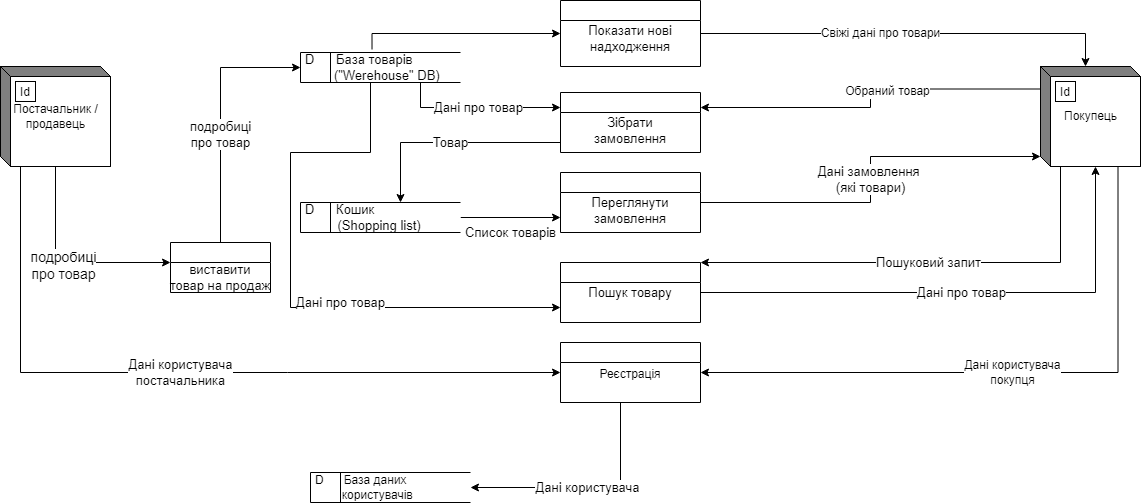

The diagram above was exported from draw.io. Its source (the exported page's mxGraphModel, read from the mxfile embedded in the PNG):
<mxGraphModel dx="782" dy="738" grid="1" gridSize="10" guides="1" tooltips="1" connect="1" arrows="1" fold="1" page="1" pageScale="1" pageWidth="1169" pageHeight="827" math="0" shadow="0">
  <root>
    <mxCell id="wVTyKCqfjXeItfJwjVJn-0" />
    <mxCell id="wVTyKCqfjXeItfJwjVJn-1" parent="wVTyKCqfjXeItfJwjVJn-0" />
    <mxCell id="bCdgyGMzYv_S8xfJ04J7-2" style="edgeStyle=orthogonalEdgeStyle;rounded=0;orthogonalLoop=1;jettySize=auto;html=1;entryX=0;entryY=0.5;entryDx=0;entryDy=0;fontSize=13;exitX=0.447;exitY=-0.1;exitDx=0;exitDy=0;exitPerimeter=0;" parent="wVTyKCqfjXeItfJwjVJn-1" source="J0Gj9AB0gG63GixrqmR7-0" target="J0Gj9AB0gG63GixrqmR7-3" edge="1">
      <mxGeometry relative="1" as="geometry">
        <mxPoint x="390" y="310" as="sourcePoint" />
        <Array as="points">
          <mxPoint x="382" y="281" />
        </Array>
      </mxGeometry>
    </mxCell>
    <mxCell id="bCdgyGMzYv_S8xfJ04J7-8" value="Дані про товар" style="edgeStyle=orthogonalEdgeStyle;rounded=0;orthogonalLoop=1;jettySize=auto;html=1;fontSize=13;entryX=0;entryY=0.75;entryDx=0;entryDy=0;" parent="wVTyKCqfjXeItfJwjVJn-1" source="J0Gj9AB0gG63GixrqmR7-0" target="9_dyquh9_zYEW-FadeN8-2" edge="1">
      <mxGeometry x="0.2348" y="5" relative="1" as="geometry">
        <mxPoint x="310" y="530" as="targetPoint" />
        <Array as="points">
          <mxPoint x="380" y="400" />
          <mxPoint x="300" y="400" />
          <mxPoint x="300" y="555" />
        </Array>
        <mxPoint as="offset" />
      </mxGeometry>
    </mxCell>
    <mxCell id="bCdgyGMzYv_S8xfJ04J7-9" value="Дані про товар" style="edgeStyle=orthogonalEdgeStyle;rounded=0;orthogonalLoop=1;jettySize=auto;html=1;entryX=0;entryY=0.25;entryDx=0;entryDy=0;fontSize=13;exitX=0.75;exitY=1;exitDx=0;exitDy=0;exitPerimeter=0;" parent="wVTyKCqfjXeItfJwjVJn-1" target="9_dyquh9_zYEW-FadeN8-0" edge="1" source="J0Gj9AB0gG63GixrqmR7-0">
      <mxGeometry relative="1" as="geometry">
        <mxPoint x="480" y="355" as="sourcePoint" />
      </mxGeometry>
    </mxCell>
    <mxCell id="J0Gj9AB0gG63GixrqmR7-0" value="&lt;font style=&quot;font-size: 13px&quot;&gt;D&amp;nbsp; &amp;nbsp; &amp;nbsp; База товарів&lt;br&gt;&amp;nbsp; &amp;nbsp; &amp;nbsp; &amp;nbsp; (&quot;Werehouse&quot; DB)&lt;/font&gt;" style="html=1;dashed=0;whitespace=wrap;shape=mxgraph.dfd.dataStoreID;align=left;spacingLeft=3;points=[[0,0],[0.5,0],[1,0],[0,0.5],[1,0.5],[0,1],[0.5,1],[1,1]];" parent="wVTyKCqfjXeItfJwjVJn-1" vertex="1">
      <mxGeometry x="310" y="300" width="160" height="30" as="geometry" />
    </mxCell>
    <mxCell id="bCdgyGMzYv_S8xfJ04J7-7" value="Список товарів" style="edgeStyle=orthogonalEdgeStyle;rounded=0;orthogonalLoop=1;jettySize=auto;html=1;entryX=0;entryY=0.75;entryDx=0;entryDy=0;fontSize=13;" parent="wVTyKCqfjXeItfJwjVJn-1" source="J0Gj9AB0gG63GixrqmR7-2" target="9_dyquh9_zYEW-FadeN8-1" edge="1">
      <mxGeometry y="-15" relative="1" as="geometry">
        <mxPoint as="offset" />
      </mxGeometry>
    </mxCell>
    <mxCell id="J0Gj9AB0gG63GixrqmR7-2" value="&lt;font style=&quot;font-size: 13px&quot;&gt;D&amp;nbsp; &amp;nbsp; &amp;nbsp; Кошик &lt;br&gt;&amp;nbsp; &amp;nbsp; &amp;nbsp; &amp;nbsp; &amp;nbsp;(Shopping list)&lt;/font&gt;" style="html=1;dashed=0;whitespace=wrap;shape=mxgraph.dfd.dataStoreID;align=left;spacingLeft=3;points=[[0,0],[0.5,0],[1,0],[0,0.5],[1,0.5],[0,1],[0.5,1],[1,1]];" parent="wVTyKCqfjXeItfJwjVJn-1" vertex="1">
      <mxGeometry x="310" y="450" width="160" height="30" as="geometry" />
    </mxCell>
    <mxCell id="bCdgyGMzYv_S8xfJ04J7-5" style="edgeStyle=orthogonalEdgeStyle;rounded=0;orthogonalLoop=1;jettySize=auto;html=1;entryX=0;entryY=0;entryDx=45;entryDy=0;entryPerimeter=0;fontSize=13;" parent="wVTyKCqfjXeItfJwjVJn-1" source="J0Gj9AB0gG63GixrqmR7-3" target="J0Gj9AB0gG63GixrqmR7-6" edge="1">
      <mxGeometry relative="1" as="geometry" />
    </mxCell>
    <mxCell id="nQhH7EfZaFVCjin4-6lC-1" value="Свіжі дані про товари" style="edgeLabel;html=1;align=center;verticalAlign=middle;resizable=0;points=[];fontSize=12;" vertex="1" connectable="0" parent="bCdgyGMzYv_S8xfJ04J7-5">
      <mxGeometry x="-0.1435" y="1" relative="1" as="geometry">
        <mxPoint as="offset" />
      </mxGeometry>
    </mxCell>
    <mxCell id="J0Gj9AB0gG63GixrqmR7-3" value="&#10;Показати нові&#10;надходження" style="swimlane;fontStyle=0;childLayout=stackLayout;horizontal=1;startSize=20;fillColor=#ffffff;horizontalStack=0;resizeParent=1;resizeParentMax=0;resizeLast=0;collapsible=0;marginBottom=0;swimlaneFillColor=#ffffff;verticalAlign=top;fontSize=13;" parent="wVTyKCqfjXeItfJwjVJn-1" vertex="1">
      <mxGeometry x="570" y="248" width="140" height="66" as="geometry" />
    </mxCell>
    <mxCell id="9_dyquh9_zYEW-FadeN8-5" style="edgeStyle=orthogonalEdgeStyle;rounded=0;orthogonalLoop=1;jettySize=auto;html=1;" parent="wVTyKCqfjXeItfJwjVJn-1" source="J0Gj9AB0gG63GixrqmR7-4" target="9_dyquh9_zYEW-FadeN8-4" edge="1">
      <mxGeometry relative="1" as="geometry">
        <Array as="points">
          <mxPoint x="65" y="510" />
        </Array>
      </mxGeometry>
    </mxCell>
    <mxCell id="9_dyquh9_zYEW-FadeN8-6" value="подробиці&lt;br style=&quot;font-size: 14px;&quot;&gt;про товар" style="edgeLabel;html=1;align=center;verticalAlign=middle;resizable=0;points=[];fontSize=14;" parent="9_dyquh9_zYEW-FadeN8-5" vertex="1" connectable="0">
      <mxGeometry x="-0.0278" y="-2" relative="1" as="geometry">
        <mxPoint as="offset" />
      </mxGeometry>
    </mxCell>
    <mxCell id="z0ZGeSc_CgLaBKC08n3m-3" value="&lt;font style=&quot;font-size: 13px&quot;&gt;Дані користувача&lt;br&gt;постачальника&lt;br&gt;&lt;/font&gt;" style="edgeStyle=orthogonalEdgeStyle;rounded=0;orthogonalLoop=1;jettySize=auto;html=1;exitX=0;exitY=0;exitDx=35;exitDy=100;exitPerimeter=0;entryX=0;entryY=0.5;entryDx=0;entryDy=0;" edge="1" parent="wVTyKCqfjXeItfJwjVJn-1" source="J0Gj9AB0gG63GixrqmR7-4" target="9_dyquh9_zYEW-FadeN8-3">
      <mxGeometry relative="1" as="geometry">
        <mxPoint x="45" y="650" as="targetPoint" />
        <Array as="points">
          <mxPoint x="30" y="414" />
          <mxPoint x="30" y="620" />
        </Array>
      </mxGeometry>
    </mxCell>
    <mxCell id="J0Gj9AB0gG63GixrqmR7-4" value="Постачальник /&lt;br&gt;продавець" style="html=1;dashed=0;whitespace=wrap;shape=mxgraph.dfd.externalEntity" parent="wVTyKCqfjXeItfJwjVJn-1" vertex="1">
      <mxGeometry x="10" y="314" width="110" height="100" as="geometry" />
    </mxCell>
    <mxCell id="J0Gj9AB0gG63GixrqmR7-5" value="Id" style="autosize=1;part=1;resizable=0;strokeColor=inherit;fillColor=inherit;gradientColor=inherit;" parent="J0Gj9AB0gG63GixrqmR7-4" vertex="1">
      <mxGeometry width="20" height="20" relative="1" as="geometry">
        <mxPoint x="15" y="15" as="offset" />
      </mxGeometry>
    </mxCell>
    <mxCell id="bCdgyGMzYv_S8xfJ04J7-3" value="Пошуковий запит" style="edgeStyle=orthogonalEdgeStyle;rounded=0;orthogonalLoop=1;jettySize=auto;html=1;fontSize=13;" parent="wVTyKCqfjXeItfJwjVJn-1" source="J0Gj9AB0gG63GixrqmR7-6" target="9_dyquh9_zYEW-FadeN8-2" edge="1">
      <mxGeometry relative="1" as="geometry">
        <mxPoint x="780" y="610" as="targetPoint" />
        <Array as="points">
          <mxPoint x="1070" y="510" />
        </Array>
      </mxGeometry>
    </mxCell>
    <mxCell id="bCdgyGMzYv_S8xfJ04J7-10" style="edgeStyle=orthogonalEdgeStyle;rounded=0;orthogonalLoop=1;jettySize=auto;html=1;exitX=0;exitY=0;exitDx=0;exitDy=22.5;exitPerimeter=0;entryX=1;entryY=0.25;entryDx=0;entryDy=0;fontSize=13;" parent="wVTyKCqfjXeItfJwjVJn-1" source="J0Gj9AB0gG63GixrqmR7-6" target="9_dyquh9_zYEW-FadeN8-0" edge="1">
      <mxGeometry relative="1" as="geometry" />
    </mxCell>
    <mxCell id="nQhH7EfZaFVCjin4-6lC-0" value="Обраний товар" style="edgeLabel;html=1;align=center;verticalAlign=middle;resizable=0;points=[];fontSize=12;" vertex="1" connectable="0" parent="bCdgyGMzYv_S8xfJ04J7-10">
      <mxGeometry x="-0.1409" y="2" relative="1" as="geometry">
        <mxPoint as="offset" />
      </mxGeometry>
    </mxCell>
    <mxCell id="z0ZGeSc_CgLaBKC08n3m-1" value="&lt;font style=&quot;font-size: 12px&quot;&gt;Дані користувача&lt;br&gt;покупця&lt;/font&gt;" style="edgeStyle=orthogonalEdgeStyle;rounded=0;orthogonalLoop=1;jettySize=auto;html=1;exitX=0;exitY=0;exitDx=77.5;exitDy=100;exitPerimeter=0;entryX=1;entryY=0.5;entryDx=0;entryDy=0;" edge="1" parent="wVTyKCqfjXeItfJwjVJn-1" source="J0Gj9AB0gG63GixrqmR7-6" target="9_dyquh9_zYEW-FadeN8-3">
      <mxGeometry relative="1" as="geometry" />
    </mxCell>
    <mxCell id="J0Gj9AB0gG63GixrqmR7-6" value="Покупець" style="html=1;dashed=0;whitespace=wrap;shape=mxgraph.dfd.externalEntity" parent="wVTyKCqfjXeItfJwjVJn-1" vertex="1">
      <mxGeometry x="1050" y="314" width="100" height="100" as="geometry" />
    </mxCell>
    <mxCell id="J0Gj9AB0gG63GixrqmR7-7" value="Id" style="autosize=1;part=1;resizable=0;strokeColor=inherit;fillColor=inherit;gradientColor=inherit;" parent="J0Gj9AB0gG63GixrqmR7-6" vertex="1">
      <mxGeometry width="20" height="20" relative="1" as="geometry">
        <mxPoint x="15" y="15" as="offset" />
      </mxGeometry>
    </mxCell>
    <mxCell id="bCdgyGMzYv_S8xfJ04J7-6" value="Товар" style="edgeStyle=orthogonalEdgeStyle;rounded=0;orthogonalLoop=1;jettySize=auto;html=1;fontSize=13;" parent="wVTyKCqfjXeItfJwjVJn-1" source="9_dyquh9_zYEW-FadeN8-0" edge="1">
      <mxGeometry relative="1" as="geometry">
        <mxPoint x="410" y="450" as="targetPoint" />
        <Array as="points">
          <mxPoint x="410" y="390" />
        </Array>
      </mxGeometry>
    </mxCell>
    <mxCell id="9_dyquh9_zYEW-FadeN8-0" value="&#10;Зібрати &#10;замовлення" style="swimlane;fontStyle=0;childLayout=stackLayout;horizontal=1;startSize=20;fillColor=#ffffff;horizontalStack=0;resizeParent=1;resizeParentMax=0;resizeLast=0;collapsible=0;marginBottom=0;swimlaneFillColor=#ffffff;verticalAlign=top;labelPosition=center;verticalLabelPosition=middle;align=center;fontSize=13;" parent="wVTyKCqfjXeItfJwjVJn-1" vertex="1">
      <mxGeometry x="570" y="340" width="140" height="60" as="geometry" />
    </mxCell>
    <mxCell id="bCdgyGMzYv_S8xfJ04J7-11" value="Дані замовлення &lt;br&gt;(які товари)" style="edgeStyle=orthogonalEdgeStyle;rounded=0;orthogonalLoop=1;jettySize=auto;html=1;entryX=0;entryY=0;entryDx=0;entryDy=90;entryPerimeter=0;fontSize=13;" parent="wVTyKCqfjXeItfJwjVJn-1" source="9_dyquh9_zYEW-FadeN8-1" target="J0Gj9AB0gG63GixrqmR7-6" edge="1">
      <mxGeometry relative="1" as="geometry" />
    </mxCell>
    <mxCell id="9_dyquh9_zYEW-FadeN8-1" value="&#10;Переглянути&#10;замовлення" style="swimlane;fontStyle=0;childLayout=stackLayout;horizontal=1;startSize=20;fillColor=#ffffff;horizontalStack=0;resizeParent=1;resizeParentMax=0;resizeLast=0;collapsible=0;marginBottom=0;swimlaneFillColor=#ffffff;verticalAlign=top;fontSize=13;" parent="wVTyKCqfjXeItfJwjVJn-1" vertex="1">
      <mxGeometry x="570" y="420" width="140" height="60" as="geometry" />
    </mxCell>
    <mxCell id="bCdgyGMzYv_S8xfJ04J7-4" value="Дані про товар" style="edgeStyle=orthogonalEdgeStyle;rounded=0;orthogonalLoop=1;jettySize=auto;html=1;entryX=0;entryY=0;entryDx=55;entryDy=100;entryPerimeter=0;fontSize=13;" parent="wVTyKCqfjXeItfJwjVJn-1" source="9_dyquh9_zYEW-FadeN8-2" target="J0Gj9AB0gG63GixrqmR7-6" edge="1">
      <mxGeometry relative="1" as="geometry" />
    </mxCell>
    <mxCell id="9_dyquh9_zYEW-FadeN8-2" value="&#10;Пошук товару" style="swimlane;fontStyle=0;childLayout=stackLayout;horizontal=1;startSize=20;fillColor=#ffffff;horizontalStack=0;resizeParent=1;resizeParentMax=0;resizeLast=0;collapsible=0;marginBottom=0;swimlaneFillColor=#ffffff;verticalAlign=top;fontSize=13;" parent="wVTyKCqfjXeItfJwjVJn-1" vertex="1">
      <mxGeometry x="570" y="510" width="140" height="60" as="geometry" />
    </mxCell>
    <mxCell id="z0ZGeSc_CgLaBKC08n3m-2" value="&lt;font style=&quot;font-size: 13px&quot;&gt;Дані користувача&lt;/font&gt;" style="edgeStyle=orthogonalEdgeStyle;rounded=0;orthogonalLoop=1;jettySize=auto;html=1;entryX=1;entryY=0.5;entryDx=0;entryDy=0;" edge="1" parent="wVTyKCqfjXeItfJwjVJn-1" source="9_dyquh9_zYEW-FadeN8-3" target="z0ZGeSc_CgLaBKC08n3m-0">
      <mxGeometry relative="1" as="geometry">
        <Array as="points">
          <mxPoint x="630" y="735" />
        </Array>
      </mxGeometry>
    </mxCell>
    <mxCell id="9_dyquh9_zYEW-FadeN8-3" value="&#10;&#10;&#10;Реєстрація" style="swimlane;fontStyle=0;childLayout=stackLayout;horizontal=1;startSize=20;fillColor=#ffffff;horizontalStack=0;resizeParent=1;resizeParentMax=0;resizeLast=0;collapsible=0;marginBottom=0;swimlaneFillColor=#ffffff;" parent="wVTyKCqfjXeItfJwjVJn-1" vertex="1">
      <mxGeometry x="570" y="590" width="140" height="60" as="geometry" />
    </mxCell>
    <mxCell id="bCdgyGMzYv_S8xfJ04J7-0" style="edgeStyle=orthogonalEdgeStyle;rounded=0;orthogonalLoop=1;jettySize=auto;html=1;fontSize=13;entryX=0;entryY=0.5;entryDx=0;entryDy=0;" parent="wVTyKCqfjXeItfJwjVJn-1" source="9_dyquh9_zYEW-FadeN8-4" edge="1" target="J0Gj9AB0gG63GixrqmR7-0">
      <mxGeometry relative="1" as="geometry">
        <mxPoint x="320" y="350" as="targetPoint" />
        <Array as="points">
          <mxPoint x="230" y="315" />
        </Array>
      </mxGeometry>
    </mxCell>
    <mxCell id="bCdgyGMzYv_S8xfJ04J7-1" value="подробиці&lt;br&gt;про товар" style="edgeLabel;html=1;align=center;verticalAlign=middle;resizable=0;points=[];fontSize=13;" parent="bCdgyGMzYv_S8xfJ04J7-0" vertex="1" connectable="0">
      <mxGeometry x="-0.1429" y="1" relative="1" as="geometry">
        <mxPoint as="offset" />
      </mxGeometry>
    </mxCell>
    <mxCell id="9_dyquh9_zYEW-FadeN8-4" value="&#10;&#10;&#10;виставити &#10;товар на продаж" style="swimlane;fontStyle=0;childLayout=stackLayout;horizontal=1;startSize=20;fillColor=#ffffff;horizontalStack=0;resizeParent=1;resizeParentMax=0;resizeLast=0;collapsible=0;marginBottom=0;swimlaneFillColor=#ffffff;fontSize=13;" parent="wVTyKCqfjXeItfJwjVJn-1" vertex="1">
      <mxGeometry x="180" y="490" width="100" height="50" as="geometry" />
    </mxCell>
    <mxCell id="z0ZGeSc_CgLaBKC08n3m-0" value="D&amp;nbsp; &amp;nbsp; &amp;nbsp; База даних &lt;br&gt;&lt;span style=&quot;white-space: pre&quot;&gt;&#09;&lt;/span&gt;користувачів" style="html=1;dashed=0;whitespace=wrap;shape=mxgraph.dfd.dataStoreID;align=left;spacingLeft=3;points=[[0,0],[0.5,0],[1,0],[0,0.5],[1,0.5],[0,1],[0.5,1],[1,1]];" vertex="1" parent="wVTyKCqfjXeItfJwjVJn-1">
      <mxGeometry x="320" y="720" width="160" height="30" as="geometry" />
    </mxCell>
  </root>
</mxGraphModel>